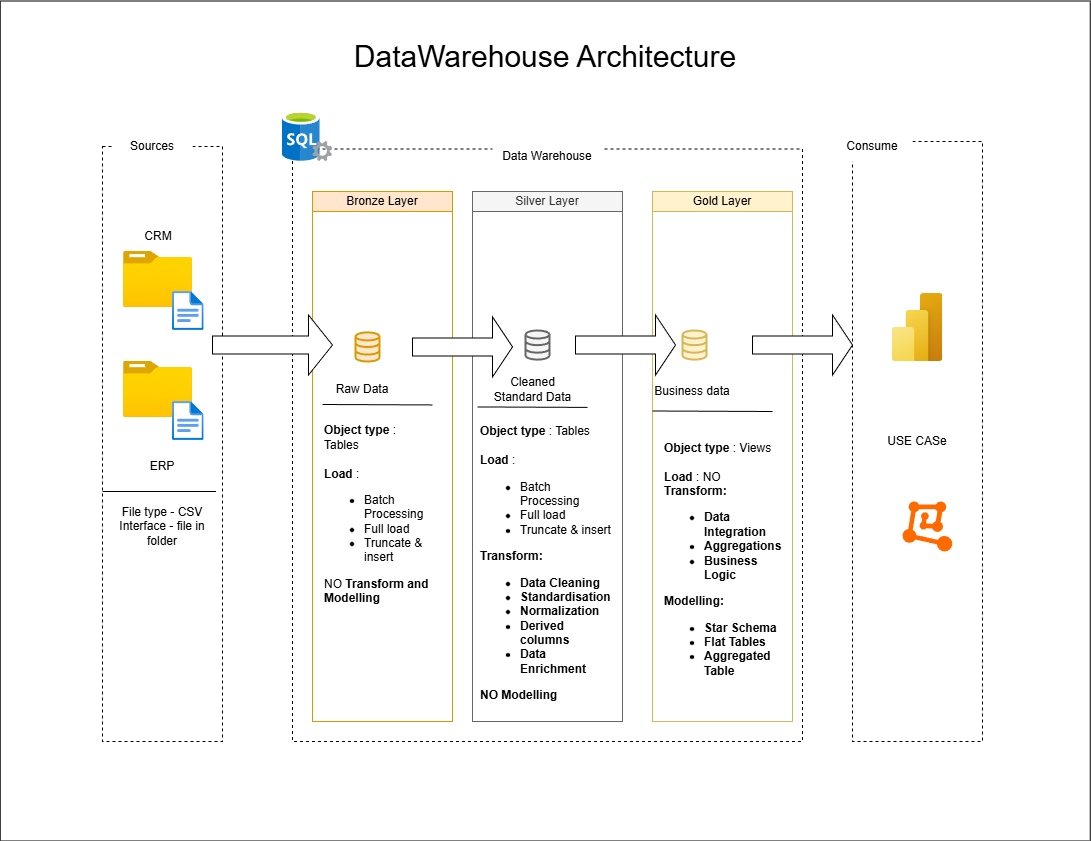

The diagram above was exported from draw.io. Its source (the exported page's mxGraphModel, read from the mxfile embedded in the PNG):
<mxGraphModel dx="2934" dy="2352" grid="1" gridSize="10" guides="1" tooltips="1" connect="1" arrows="1" fold="1" page="1" pageScale="1" pageWidth="850" pageHeight="1100" math="0" shadow="0">
  <root>
    <mxCell id="0" />
    <mxCell id="1" parent="0" />
    <mxCell id="2-PXHAV8A5tVpQ5rvewe-1" parent="1" style="rounded=0;whiteSpace=wrap;html=1;fillColor=none;dashed=1;" value="" vertex="1">
      <mxGeometry height="595" width="120" x="50" y="135" as="geometry" />
    </mxCell>
    <mxCell id="2-PXHAV8A5tVpQ5rvewe-2" parent="1" style="text;html=1;whiteSpace=wrap;strokeColor=none;fillColor=none;align=center;verticalAlign=middle;rounded=0;fontSize=15;" value="Text" vertex="1">
      <mxGeometry height="40" width="80" x="60" y="120" as="geometry" />
    </mxCell>
    <mxCell id="2-PXHAV8A5tVpQ5rvewe-3" parent="1" style="rounded=1;whiteSpace=wrap;html=1;strokeColor=none;" value="Sources" vertex="1">
      <mxGeometry height="30" width="80" x="60" y="120" as="geometry" />
    </mxCell>
    <mxCell id="2-PXHAV8A5tVpQ5rvewe-4" parent="1" style="rounded=0;whiteSpace=wrap;html=1;dashed=1;fillColor=none;" value="" vertex="1">
      <mxGeometry height="592.5" width="510" x="240" y="137.5" as="geometry" />
    </mxCell>
    <mxCell id="2-PXHAV8A5tVpQ5rvewe-5" parent="1" style="rounded=0;whiteSpace=wrap;html=1;fillColor=none;dashed=1;" value="USE CASe" vertex="1">
      <mxGeometry height="600" width="130" x="800" y="130" as="geometry" />
    </mxCell>
    <mxCell id="2-PXHAV8A5tVpQ5rvewe-6" parent="1" style="rounded=1;whiteSpace=wrap;html=1;strokeColor=none;" value="Data Warehouse" vertex="1">
      <mxGeometry height="50" width="110" x="440" y="120" as="geometry" />
    </mxCell>
    <mxCell id="2-PXHAV8A5tVpQ5rvewe-7" parent="1" style="rounded=1;whiteSpace=wrap;html=1;strokeColor=none;" value="Consume" vertex="1">
      <mxGeometry height="30" width="80" x="780" y="120" as="geometry" />
    </mxCell>
    <mxCell id="2-PXHAV8A5tVpQ5rvewe-11" parent="1" style="rounded=0;whiteSpace=wrap;html=1;fillColor=#ffe6cc;strokeColor=#d79b00;" value="Bronze Layer" vertex="1">
      <mxGeometry height="20" width="140" x="260" y="180" as="geometry" />
    </mxCell>
    <mxCell id="2-PXHAV8A5tVpQ5rvewe-12" parent="1" style="rounded=0;whiteSpace=wrap;html=1;fillColor=none;strokeColor=#d79b00;" value="" vertex="1">
      <mxGeometry height="510" width="140" x="260" y="200" as="geometry" />
    </mxCell>
    <mxCell id="2-PXHAV8A5tVpQ5rvewe-13" parent="1" style="rounded=0;whiteSpace=wrap;html=1;fillColor=#f5f5f5;strokeColor=#666666;fontColor=#333333;" value="Silver Layer" vertex="1">
      <mxGeometry height="20" width="150" x="420" y="180" as="geometry" />
    </mxCell>
    <mxCell id="2-PXHAV8A5tVpQ5rvewe-14" parent="1" style="rounded=0;whiteSpace=wrap;html=1;fillColor=#fff2cc;strokeColor=#d6b656;" value="Gold Layer" vertex="1">
      <mxGeometry height="20" width="140" x="600" y="180" as="geometry" />
    </mxCell>
    <mxCell id="2-PXHAV8A5tVpQ5rvewe-15" parent="1" style="rounded=0;whiteSpace=wrap;html=1;fillColor=none;strokeColor=#666666;fontColor=#333333;" value="" vertex="1">
      <mxGeometry height="510" width="150" x="420" y="200" as="geometry" />
    </mxCell>
    <mxCell id="2-PXHAV8A5tVpQ5rvewe-18" parent="1" style="rounded=0;whiteSpace=wrap;html=1;fillColor=none;strokeColor=#d6b656;" value="" vertex="1">
      <mxGeometry height="510" width="140" x="600" y="200" as="geometry" />
    </mxCell>
    <mxCell id="2-PXHAV8A5tVpQ5rvewe-19" parent="1" style="image;aspect=fixed;html=1;points=[];align=center;fontSize=12;image=img/lib/azure2/general/Folder_Blank.svg;" value="" vertex="1">
      <mxGeometry height="56.00000000000001" width="69" x="71" y="240" as="geometry" />
    </mxCell>
    <mxCell id="2-PXHAV8A5tVpQ5rvewe-20" parent="1" style="image;aspect=fixed;html=1;points=[];align=center;fontSize=12;image=img/lib/azure2/general/File.svg;" value="" vertex="1">
      <mxGeometry height="39" width="31.65" x="120" y="280" as="geometry" />
    </mxCell>
    <mxCell id="2-PXHAV8A5tVpQ5rvewe-21" parent="1" style="text;html=1;whiteSpace=wrap;strokeColor=none;fillColor=none;align=center;verticalAlign=middle;rounded=0;" value="CRM" vertex="1">
      <mxGeometry height="30" width="60" x="75.5" y="210" as="geometry" />
    </mxCell>
    <mxCell id="2-PXHAV8A5tVpQ5rvewe-22" parent="1" style="image;aspect=fixed;html=1;points=[];align=center;fontSize=12;image=img/lib/azure2/general/Folder_Blank.svg;" value="" vertex="1">
      <mxGeometry height="56.00000000000001" width="69" x="71" y="350" as="geometry" />
    </mxCell>
    <mxCell id="2-PXHAV8A5tVpQ5rvewe-23" parent="1" style="image;aspect=fixed;html=1;points=[];align=center;fontSize=12;image=img/lib/azure2/general/File.svg;" value="" vertex="1">
      <mxGeometry height="39" width="31.65" x="120" y="390" as="geometry" />
    </mxCell>
    <mxCell id="2-PXHAV8A5tVpQ5rvewe-24" parent="1" style="text;html=1;whiteSpace=wrap;strokeColor=none;fillColor=none;align=center;verticalAlign=middle;rounded=0;" value="ERP" vertex="1">
      <mxGeometry height="30" width="60" x="80" y="440" as="geometry" />
    </mxCell>
    <mxCell id="2-PXHAV8A5tVpQ5rvewe-26" edge="1" parent="1" style="endArrow=none;html=1;rounded=0;exitX=0.027;exitY=0.831;exitDx=0;exitDy=0;exitPerimeter=0;entryX=0.973;entryY=0.831;entryDx=0;entryDy=0;entryPerimeter=0;" value="">
      <mxGeometry height="50" relative="1" width="50" as="geometry">
        <mxPoint x="50.00000000000001" y="479.995" as="sourcePoint" />
        <mxPoint x="163.51999999999998" y="479.995" as="targetPoint" />
      </mxGeometry>
    </mxCell>
    <mxCell id="2-PXHAV8A5tVpQ5rvewe-27" parent="1" style="text;html=1;whiteSpace=wrap;strokeColor=none;fillColor=none;align=center;verticalAlign=middle;rounded=0;" value="File type - CSV&lt;div&gt;Interface - file in folder&lt;/div&gt;" vertex="1">
      <mxGeometry height="50" width="100" x="60" y="490" as="geometry" />
    </mxCell>
    <mxCell id="2-PXHAV8A5tVpQ5rvewe-29" parent="1" style="html=1;verticalLabelPosition=bottom;align=center;labelBackgroundColor=#ffffff;verticalAlign=top;strokeWidth=2;strokeColor=#d79b00;shadow=0;dashed=0;shape=mxgraph.ios7.icons.data;fillColor=#ffe6cc;" value="" vertex="1">
      <mxGeometry height="29.099999999999998" width="24" x="303" y="320.90000000000003" as="geometry" />
    </mxCell>
    <mxCell id="2-PXHAV8A5tVpQ5rvewe-30" parent="1" style="html=1;verticalLabelPosition=bottom;align=center;labelBackgroundColor=#ffffff;verticalAlign=top;strokeWidth=2;strokeColor=#666666;shadow=0;dashed=0;shape=mxgraph.ios7.icons.data;fillColor=#f5f5f5;fontColor=#333333;" value="" vertex="1">
      <mxGeometry height="29.099999999999998" width="24" x="473" y="319" as="geometry" />
    </mxCell>
    <mxCell id="2-PXHAV8A5tVpQ5rvewe-31" parent="1" style="html=1;verticalLabelPosition=bottom;align=center;labelBackgroundColor=#ffffff;verticalAlign=top;strokeWidth=2;strokeColor=#d6b656;shadow=0;dashed=0;shape=mxgraph.ios7.icons.data;fillColor=#fff2cc;" value="" vertex="1">
      <mxGeometry height="29.099999999999998" width="24" x="630" y="319" as="geometry" />
    </mxCell>
    <mxCell id="2-PXHAV8A5tVpQ5rvewe-37" parent="1" style="shape=singleArrow;whiteSpace=wrap;html=1;" value="" vertex="1">
      <mxGeometry height="60" width="120" x="160" y="303.55" as="geometry" />
    </mxCell>
    <mxCell id="2-PXHAV8A5tVpQ5rvewe-38" parent="1" style="shape=singleArrow;whiteSpace=wrap;html=1;" value="" vertex="1">
      <mxGeometry height="60" width="100" x="360" y="305.45" as="geometry" />
    </mxCell>
    <mxCell id="2-PXHAV8A5tVpQ5rvewe-39" parent="1" style="shape=singleArrow;whiteSpace=wrap;html=1;" value="" vertex="1">
      <mxGeometry height="60" width="100" x="523" y="303.55" as="geometry" />
    </mxCell>
    <mxCell id="2-PXHAV8A5tVpQ5rvewe-40" parent="1" style="shape=singleArrow;whiteSpace=wrap;html=1;" value="" vertex="1">
      <mxGeometry height="60" width="100" x="700" y="303.55" as="geometry" />
    </mxCell>
    <mxCell id="2-PXHAV8A5tVpQ5rvewe-41" parent="1" style="text;html=1;whiteSpace=wrap;strokeColor=none;fillColor=none;align=center;verticalAlign=middle;rounded=0;" value="Raw Data" vertex="1">
      <mxGeometry height="30" width="60" x="280" y="363" as="geometry" />
    </mxCell>
    <mxCell id="2-PXHAV8A5tVpQ5rvewe-43" parent="1" style="text;html=1;whiteSpace=wrap;strokeColor=none;fillColor=none;align=center;verticalAlign=middle;rounded=0;" value="Cleaned Standard Data" vertex="1">
      <mxGeometry height="30" width="85" x="438" y="363" as="geometry" />
    </mxCell>
    <mxCell id="2-PXHAV8A5tVpQ5rvewe-44" parent="1" style="text;html=1;whiteSpace=wrap;strokeColor=none;fillColor=none;align=center;verticalAlign=middle;rounded=0;" value="Business data" vertex="1">
      <mxGeometry height="30" width="80" x="600" y="365.45" as="geometry" />
    </mxCell>
    <mxCell id="2-PXHAV8A5tVpQ5rvewe-46" edge="1" parent="1" style="endArrow=none;html=1;rounded=0;entryX=0.973;entryY=0.831;entryDx=0;entryDy=0;entryPerimeter=0;" value="">
      <mxGeometry height="50" relative="1" width="50" as="geometry">
        <mxPoint x="270" y="393" as="sourcePoint" />
        <mxPoint x="380" y="393.45" as="targetPoint" />
      </mxGeometry>
    </mxCell>
    <mxCell id="2-PXHAV8A5tVpQ5rvewe-47" edge="1" parent="1" style="endArrow=none;html=1;rounded=0;entryX=0.973;entryY=0.831;entryDx=0;entryDy=0;entryPerimeter=0;" value="">
      <mxGeometry height="50" relative="1" width="50" as="geometry">
        <mxPoint x="425" y="395.45" as="sourcePoint" />
        <mxPoint x="535" y="395.9" as="targetPoint" />
      </mxGeometry>
    </mxCell>
    <mxCell id="2-PXHAV8A5tVpQ5rvewe-51" parent="1" style="text;html=1;whiteSpace=wrap;strokeColor=none;fillColor=none;align=left;verticalAlign=middle;rounded=0;" value="&lt;b&gt;Object type&lt;/b&gt; : Tables&lt;div&gt;&lt;br&gt;&lt;/div&gt;&lt;div&gt;&lt;b&gt;Load&lt;/b&gt; :&lt;/div&gt;&lt;div&gt;&lt;ul&gt;&lt;li&gt;Batch Processing&lt;/li&gt;&lt;li&gt;Full load&lt;/li&gt;&lt;li&gt;Truncate &amp;amp; insert&lt;/li&gt;&lt;/ul&gt;&lt;div&gt;NO &lt;b&gt;Transform and Modelling&lt;/b&gt;&lt;/div&gt;&lt;/div&gt;" vertex="1">
      <mxGeometry height="194" width="110" x="270" y="406" as="geometry" />
    </mxCell>
    <mxCell id="2-PXHAV8A5tVpQ5rvewe-59" edge="1" parent="1" style="endArrow=none;html=1;rounded=0;" value="">
      <mxGeometry height="50" relative="1" width="50" as="geometry">
        <Array as="points">
          <mxPoint x="600" y="399.5" />
        </Array>
        <mxPoint x="600" y="399.5" as="sourcePoint" />
        <mxPoint x="720" y="400" as="targetPoint" />
      </mxGeometry>
    </mxCell>
    <mxCell id="2-PXHAV8A5tVpQ5rvewe-60" parent="1" style="text;html=1;whiteSpace=wrap;strokeColor=none;fillColor=none;align=left;verticalAlign=middle;rounded=0;" value="&lt;b&gt;Object type&lt;/b&gt; : Tables&lt;div&gt;&lt;br&gt;&lt;/div&gt;&lt;div&gt;&lt;b&gt;Load&lt;/b&gt; :&lt;/div&gt;&lt;div&gt;&lt;ul&gt;&lt;li&gt;Batch Processing&lt;/li&gt;&lt;li&gt;Full load&lt;/li&gt;&lt;li&gt;Truncate &amp;amp; insert&lt;/li&gt;&lt;/ul&gt;&lt;div&gt;&lt;b&gt;Transform:&lt;/b&gt;&lt;/div&gt;&lt;div&gt;&lt;ul&gt;&lt;li&gt;&lt;b&gt;Data Cleaning&lt;/b&gt;&lt;/li&gt;&lt;li&gt;&lt;b&gt;Standardisation&lt;/b&gt;&lt;/li&gt;&lt;li&gt;&lt;b&gt;Normalization&lt;/b&gt;&lt;/li&gt;&lt;li&gt;&lt;b&gt;Derived columns&lt;/b&gt;&lt;/li&gt;&lt;li&gt;&lt;b&gt;Data Enrichment&lt;span style=&quot;background-color: transparent; color: light-dark(rgb(0, 0, 0), rgb(255, 255, 255));&quot;&gt;&amp;nbsp;&lt;/span&gt;&lt;/b&gt;&lt;/li&gt;&lt;/ul&gt;&lt;div&gt;&lt;b&gt;NO Modelling&lt;/b&gt;&lt;/div&gt;&lt;/div&gt;&lt;/div&gt;" vertex="1">
      <mxGeometry height="295.5" width="134.5" x="425.5" y="404.5" as="geometry" />
    </mxCell>
    <mxCell id="2-PXHAV8A5tVpQ5rvewe-61" parent="1" style="text;html=1;whiteSpace=wrap;strokeColor=none;fillColor=none;align=left;verticalAlign=middle;rounded=0;" value="&lt;b&gt;Object type&lt;/b&gt; : Views&lt;div&gt;&lt;br&gt;&lt;/div&gt;&lt;div&gt;&lt;b&gt;Load&lt;/b&gt; : NO&lt;/div&gt;&lt;div&gt;&lt;div&gt;&lt;b&gt;Transform:&lt;/b&gt;&lt;/div&gt;&lt;div&gt;&lt;ul&gt;&lt;li&gt;&lt;b&gt;Data Integration&lt;/b&gt;&lt;/li&gt;&lt;li&gt;&lt;b&gt;Aggregations&lt;/b&gt;&lt;/li&gt;&lt;li&gt;&lt;b&gt;Business Logic&lt;span style=&quot;white-space: pre;&quot;&gt;&#09;&lt;/span&gt;&lt;/b&gt;&lt;/li&gt;&lt;/ul&gt;&lt;div&gt;&lt;b&gt;Modelling:&lt;/b&gt;&lt;/div&gt;&lt;/div&gt;&lt;/div&gt;&lt;div&gt;&lt;ul&gt;&lt;li&gt;&lt;b&gt;Star Schema&lt;/b&gt;&lt;/li&gt;&lt;li&gt;&lt;b&gt;Flat Tables&lt;/b&gt;&lt;/li&gt;&lt;li&gt;&lt;b&gt;Aggregated Table&lt;/b&gt;&lt;/li&gt;&lt;/ul&gt;&lt;/div&gt;" vertex="1">
      <mxGeometry height="295.5" width="120" x="610" y="406" as="geometry" />
    </mxCell>
    <mxCell id="2-PXHAV8A5tVpQ5rvewe-63" parent="1" style="image;aspect=fixed;html=1;points=[];align=center;fontSize=12;image=img/lib/azure2/power_platform/PowerBI.svg;" value="" vertex="1">
      <mxGeometry height="68" width="51" x="839.5" y="282" as="geometry" />
    </mxCell>
    <mxCell id="2-PXHAV8A5tVpQ5rvewe-64" parent="1" style="points=[];aspect=fixed;html=1;align=center;shadow=0;dashed=0;fillColor=#FF6A00;strokeColor=none;shape=mxgraph.alibaba_cloud.machine_learning;" value="" vertex="1">
      <mxGeometry height="50.099999999999994" width="49.8" x="850" y="489.9" as="geometry" />
    </mxCell>
    <mxCell id="2-PXHAV8A5tVpQ5rvewe-65" parent="1" style="image;sketch=0;aspect=fixed;html=1;points=[];align=center;fontSize=12;image=img/lib/mscae/SQL_Servers.svg;" value="" vertex="1">
      <mxGeometry height="50" width="50" x="230" y="100" as="geometry" />
    </mxCell>
    <mxCell id="593ny-zVXUCRn_mhV3pj-1" parent="1" style="text;html=1;whiteSpace=wrap;strokeColor=none;fillColor=none;align=center;verticalAlign=middle;rounded=0;" value="&lt;font style=&quot;font-size: 30px;&quot;&gt;DataWarehouse Architecture&lt;/font&gt;" vertex="1">
      <mxGeometry height="90" width="590" x="197.75" as="geometry" />
    </mxCell>
    <mxCell id="593ny-zVXUCRn_mhV3pj-2" parent="1" style="rounded=0;whiteSpace=wrap;html=1;fillColor=none;" value="" vertex="1">
      <mxGeometry height="840" width="1090" x="-52.25" y="-10.5" as="geometry" />
    </mxCell>
  </root>
</mxGraphModel>